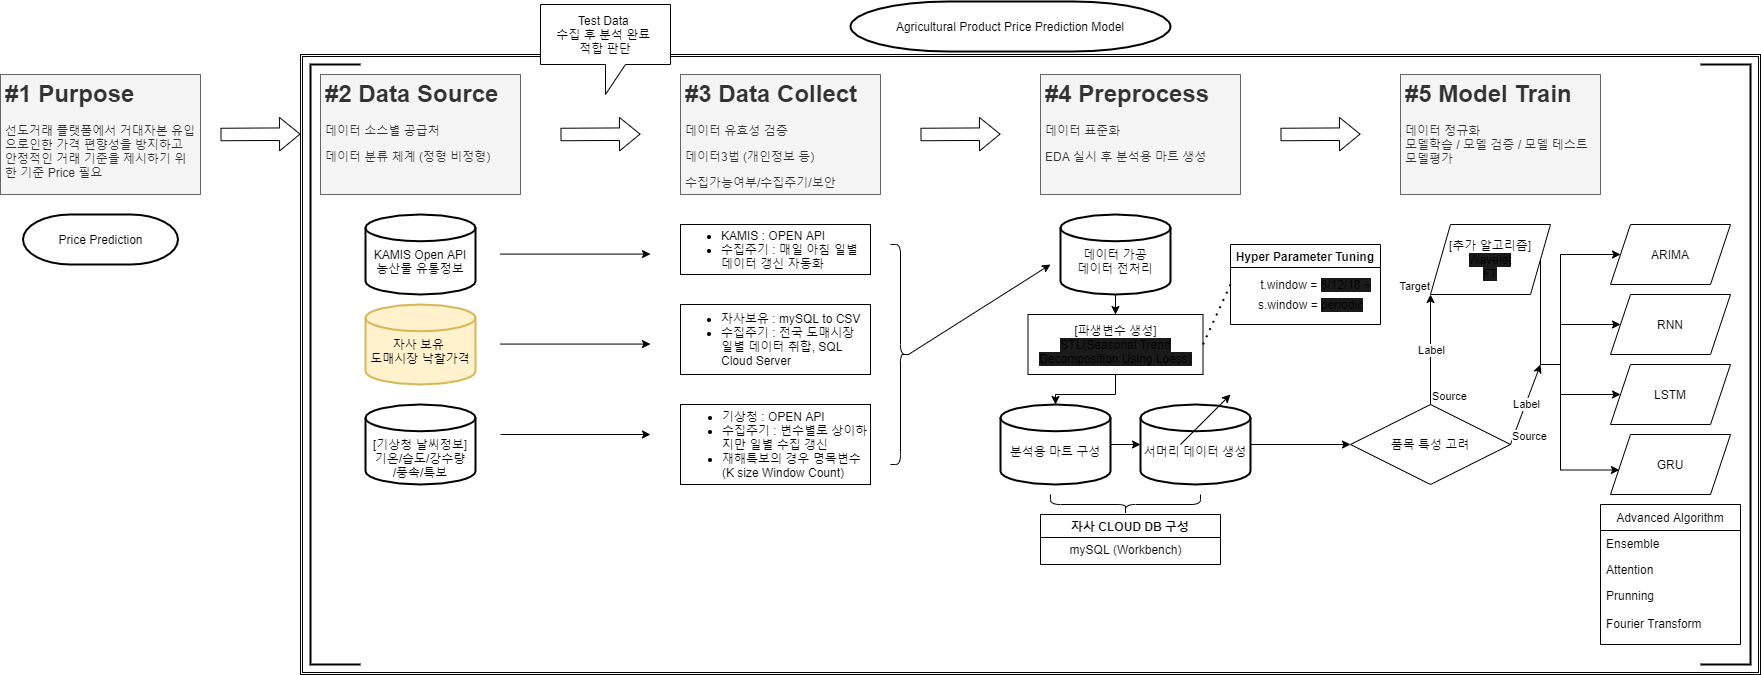

The diagram above was exported from draw.io. Its source (the exported page's mxGraphModel, read from the mxfile embedded in the PNG):
<mxGraphModel dx="2942" dy="2004" grid="1" gridSize="10" guides="1" tooltips="1" connect="1" arrows="1" fold="1" page="1" pageScale="1" pageWidth="1100" pageHeight="850" background="none" math="0" shadow="0">
  <root>
    <mxCell id="0" />
    <mxCell id="1" parent="0" />
    <mxCell id="tNpx7jzvRKUiA993KeqK-80" value="" style="shape=ext;double=1;rounded=0;whiteSpace=wrap;html=1;" parent="1" vertex="1">
      <mxGeometry x="300" y="-60" width="1460" height="620" as="geometry" />
    </mxCell>
    <mxCell id="tNpx7jzvRKUiA993KeqK-1" value="Agricultural Product Price Prediction Model" style="strokeWidth=2;html=1;shape=mxgraph.flowchart.terminator;whiteSpace=wrap;" parent="1" vertex="1">
      <mxGeometry x="850" y="-113" width="320" height="50" as="geometry" />
    </mxCell>
    <mxCell id="tNpx7jzvRKUiA993KeqK-3" value="&lt;br&gt;KAMIS Open API&lt;br&gt;농산물 유통정보" style="strokeWidth=2;html=1;shape=mxgraph.flowchart.database;whiteSpace=wrap;" parent="1" vertex="1">
      <mxGeometry x="365" y="100" width="110" height="80" as="geometry" />
    </mxCell>
    <mxCell id="tNpx7jzvRKUiA993KeqK-4" value="&lt;br&gt;자사 보유&amp;nbsp;&lt;br&gt;도매시장 낙찰가격" style="strokeWidth=2;html=1;shape=mxgraph.flowchart.database;whiteSpace=wrap;fillColor=#fff2cc;strokeColor=#d6b656;" parent="1" vertex="1">
      <mxGeometry x="365" y="190" width="110" height="80" as="geometry" />
    </mxCell>
    <mxCell id="tNpx7jzvRKUiA993KeqK-5" value="&lt;h1&gt;#1 Purpose&lt;/h1&gt;&lt;p&gt;선도거래 플랫폼에서 거대자본 유입으로인한 가격 편향성을 방지하고 안정적인 거래 기준을 제시하기 위한 기준 Price 필요&lt;/p&gt;" style="text;html=1;strokeColor=#666666;fillColor=#f5f5f5;spacing=5;spacingTop=-20;whiteSpace=wrap;overflow=hidden;rounded=0;fontColor=#333333;" parent="1" vertex="1">
      <mxGeometry y="-40" width="200" height="120" as="geometry" />
    </mxCell>
    <mxCell id="tNpx7jzvRKUiA993KeqK-6" value="&lt;h1&gt;#2 Data Source&lt;/h1&gt;&lt;p&gt;데이터 소스별 공급처&lt;/p&gt;&lt;p&gt;데이터 분류 체계 (정형 비정형)&lt;/p&gt;" style="text;html=1;strokeColor=#666666;fillColor=#f5f5f5;spacing=5;spacingTop=-20;whiteSpace=wrap;overflow=hidden;rounded=0;fontColor=#333333;" parent="1" vertex="1">
      <mxGeometry x="320" y="-40" width="200" height="120" as="geometry" />
    </mxCell>
    <mxCell id="tNpx7jzvRKUiA993KeqK-7" value="" style="shape=flexArrow;endArrow=classic;html=1;width=12.5;endSize=6.5;" parent="1" edge="1">
      <mxGeometry width="50" height="50" relative="1" as="geometry">
        <mxPoint x="220" y="20" as="sourcePoint" />
        <mxPoint x="300" y="19.58" as="targetPoint" />
      </mxGeometry>
    </mxCell>
    <mxCell id="tNpx7jzvRKUiA993KeqK-8" value="" style="shape=flexArrow;endArrow=classic;html=1;width=12.5;endSize=6.5;" parent="1" edge="1">
      <mxGeometry width="50" height="50" relative="1" as="geometry">
        <mxPoint x="560" y="20" as="sourcePoint" />
        <mxPoint x="640" y="19.580000000000226" as="targetPoint" />
      </mxGeometry>
    </mxCell>
    <mxCell id="tNpx7jzvRKUiA993KeqK-9" value="&lt;h1&gt;#3 Data Collect&lt;/h1&gt;&lt;p&gt;데이터 유효성 검증&lt;/p&gt;&lt;p&gt;데이터3법 (개인정보 등)&lt;/p&gt;&lt;p&gt;수집가능여부/수집주기/보안&lt;/p&gt;" style="text;html=1;strokeColor=#666666;fillColor=#f5f5f5;spacing=5;spacingTop=-20;whiteSpace=wrap;overflow=hidden;rounded=0;fontColor=#333333;" parent="1" vertex="1">
      <mxGeometry x="680" y="-40" width="200" height="120" as="geometry" />
    </mxCell>
    <mxCell id="tNpx7jzvRKUiA993KeqK-10" value="&lt;br&gt;&lt;br&gt;[기상청 날씨정보]&lt;br&gt;기온/습도/강수량&lt;br&gt;/풍속/특보" style="strokeWidth=2;html=1;shape=mxgraph.flowchart.database;whiteSpace=wrap;" parent="1" vertex="1">
      <mxGeometry x="365" y="290" width="110" height="80" as="geometry" />
    </mxCell>
    <mxCell id="tNpx7jzvRKUiA993KeqK-18" value="&lt;div style=&quot;text-align: left&quot;&gt;&lt;ul&gt;&lt;li&gt;&lt;span&gt;KAMIS : OPEN API&lt;/span&gt;&lt;/li&gt;&lt;li&gt;&lt;span&gt;수집주기 : 매일 아침 일별 데이터 갱신 자동화&lt;/span&gt;&lt;/li&gt;&lt;/ul&gt;&lt;/div&gt;" style="rounded=0;whiteSpace=wrap;html=1;" parent="1" vertex="1">
      <mxGeometry x="680" y="110" width="190" height="50" as="geometry" />
    </mxCell>
    <mxCell id="tNpx7jzvRKUiA993KeqK-19" value="&lt;ul&gt;&lt;li style=&quot;text-align: left&quot;&gt;자사보유 : mySQL to CSV&lt;/li&gt;&lt;li style=&quot;text-align: left&quot;&gt;수집주기 : 전국 도매시장 일별 데이터 취합, SQL Cloud Server&lt;/li&gt;&lt;/ul&gt;" style="rounded=0;whiteSpace=wrap;html=1;" parent="1" vertex="1">
      <mxGeometry x="680" y="190" width="190" height="70" as="geometry" />
    </mxCell>
    <mxCell id="tNpx7jzvRKUiA993KeqK-20" value="&lt;ul&gt;&lt;li&gt;기상청 : OPEN API&lt;/li&gt;&lt;li&gt;수집주기 : 변수별로 상이하지만 일별 수집 갱신&lt;/li&gt;&lt;li&gt;재해특보의 경우 명목변수(K size Window Count)&lt;/li&gt;&lt;/ul&gt;" style="rounded=0;whiteSpace=wrap;html=1;align=left;" parent="1" vertex="1">
      <mxGeometry x="680" y="290" width="190" height="80" as="geometry" />
    </mxCell>
    <mxCell id="tNpx7jzvRKUiA993KeqK-21" value="" style="endArrow=classic;html=1;" parent="1" edge="1">
      <mxGeometry width="50" height="50" relative="1" as="geometry">
        <mxPoint x="500" y="139.57999999999998" as="sourcePoint" />
        <mxPoint x="650" y="139.57999999999998" as="targetPoint" />
      </mxGeometry>
    </mxCell>
    <mxCell id="tNpx7jzvRKUiA993KeqK-22" value="" style="endArrow=classic;html=1;" parent="1" edge="1">
      <mxGeometry width="50" height="50" relative="1" as="geometry">
        <mxPoint x="500" y="229.58" as="sourcePoint" />
        <mxPoint x="650" y="229.58" as="targetPoint" />
      </mxGeometry>
    </mxCell>
    <mxCell id="tNpx7jzvRKUiA993KeqK-23" value="" style="endArrow=classic;html=1;" parent="1" edge="1">
      <mxGeometry width="50" height="50" relative="1" as="geometry">
        <mxPoint x="500" y="320" as="sourcePoint" />
        <mxPoint x="650" y="320" as="targetPoint" />
      </mxGeometry>
    </mxCell>
    <mxCell id="tNpx7jzvRKUiA993KeqK-24" value="" style="shape=flexArrow;endArrow=classic;html=1;width=12.5;endSize=6.5;" parent="1" edge="1">
      <mxGeometry width="50" height="50" relative="1" as="geometry">
        <mxPoint x="920" y="20.000000000000227" as="sourcePoint" />
        <mxPoint x="1000" y="19.580000000000155" as="targetPoint" />
      </mxGeometry>
    </mxCell>
    <mxCell id="tNpx7jzvRKUiA993KeqK-25" value="&lt;h1&gt;#4 Preprocess&lt;/h1&gt;&lt;p&gt;데이터 표준화&lt;/p&gt;&lt;p&gt;&lt;span&gt;EDA 실시 후 분석용 마트 생성&lt;/span&gt;&lt;/p&gt;" style="text;html=1;strokeColor=#666666;fillColor=#f5f5f5;spacing=5;spacingTop=-20;whiteSpace=wrap;overflow=hidden;rounded=0;fontColor=#333333;" parent="1" vertex="1">
      <mxGeometry x="1040" y="-40" width="200" height="120" as="geometry" />
    </mxCell>
    <mxCell id="tNpx7jzvRKUiA993KeqK-26" value="Test Data &lt;br&gt;수집 후 분석 완료 &lt;br&gt;적합 판단" style="shape=callout;whiteSpace=wrap;html=1;perimeter=calloutPerimeter;" parent="1" vertex="1">
      <mxGeometry x="540" y="-110" width="130" height="90" as="geometry" />
    </mxCell>
    <mxCell id="tNpx7jzvRKUiA993KeqK-31" style="edgeStyle=orthogonalEdgeStyle;rounded=0;orthogonalLoop=1;jettySize=auto;html=1;exitX=0.5;exitY=1;exitDx=0;exitDy=0;exitPerimeter=0;" parent="1" source="tNpx7jzvRKUiA993KeqK-27" target="tNpx7jzvRKUiA993KeqK-30" edge="1">
      <mxGeometry relative="1" as="geometry" />
    </mxCell>
    <mxCell id="tNpx7jzvRKUiA993KeqK-27" value="&lt;br&gt;데이터 가공&lt;br&gt;데이터 전처리" style="strokeWidth=2;html=1;shape=mxgraph.flowchart.database;whiteSpace=wrap;" parent="1" vertex="1">
      <mxGeometry x="1060" y="100" width="110" height="80" as="geometry" />
    </mxCell>
    <mxCell id="tNpx7jzvRKUiA993KeqK-28" value="" style="shape=curlyBracket;whiteSpace=wrap;html=1;rounded=1;flipH=1;" parent="1" vertex="1">
      <mxGeometry x="890" y="130" width="20" height="220" as="geometry" />
    </mxCell>
    <mxCell id="tNpx7jzvRKUiA993KeqK-29" value="" style="endArrow=classic;html=1;exitX=0.1;exitY=0.5;exitDx=0;exitDy=0;exitPerimeter=0;" parent="1" source="tNpx7jzvRKUiA993KeqK-28" edge="1">
      <mxGeometry width="50" height="50" relative="1" as="geometry">
        <mxPoint x="510" y="149.57999999999993" as="sourcePoint" />
        <mxPoint x="1050" y="150" as="targetPoint" />
      </mxGeometry>
    </mxCell>
    <mxCell id="tNpx7jzvRKUiA993KeqK-33" style="edgeStyle=orthogonalEdgeStyle;rounded=0;orthogonalLoop=1;jettySize=auto;html=1;exitX=0.5;exitY=1;exitDx=0;exitDy=0;entryX=0.5;entryY=0;entryDx=0;entryDy=0;entryPerimeter=0;" parent="1" source="tNpx7jzvRKUiA993KeqK-30" target="tNpx7jzvRKUiA993KeqK-32" edge="1">
      <mxGeometry relative="1" as="geometry" />
    </mxCell>
    <mxCell id="tNpx7jzvRKUiA993KeqK-30" value="[파생변수 생성]&lt;br&gt;&lt;span style=&quot;background-color: rgb(26 , 26 , 26)&quot;&gt;STL(Seasonal Trend Decomposition Using Loess)&lt;/span&gt;" style="rounded=0;whiteSpace=wrap;html=1;" parent="1" vertex="1">
      <mxGeometry x="1027.5" y="200" width="175" height="60" as="geometry" />
    </mxCell>
    <mxCell id="tNpx7jzvRKUiA993KeqK-35" style="edgeStyle=orthogonalEdgeStyle;rounded=0;orthogonalLoop=1;jettySize=auto;html=1;exitX=1;exitY=0.5;exitDx=0;exitDy=0;exitPerimeter=0;entryX=0;entryY=0.5;entryDx=0;entryDy=0;entryPerimeter=0;" parent="1" source="tNpx7jzvRKUiA993KeqK-32" target="tNpx7jzvRKUiA993KeqK-34" edge="1">
      <mxGeometry relative="1" as="geometry" />
    </mxCell>
    <mxCell id="tNpx7jzvRKUiA993KeqK-32" value="&lt;br&gt;분석용 마트 구성" style="strokeWidth=2;html=1;shape=mxgraph.flowchart.database;whiteSpace=wrap;" parent="1" vertex="1">
      <mxGeometry x="1000" y="290" width="110" height="80" as="geometry" />
    </mxCell>
    <mxCell id="tNpx7jzvRKUiA993KeqK-34" value="&lt;br&gt;서머리 데이터 생성" style="strokeWidth=2;html=1;shape=mxgraph.flowchart.database;whiteSpace=wrap;" parent="1" vertex="1">
      <mxGeometry x="1140" y="290" width="110" height="80" as="geometry" />
    </mxCell>
    <mxCell id="tNpx7jzvRKUiA993KeqK-36" value="" style="shape=curlyBracket;whiteSpace=wrap;html=1;rounded=1;flipH=1;rotation=90;" parent="1" vertex="1">
      <mxGeometry x="1115" y="315" width="20" height="150" as="geometry" />
    </mxCell>
    <mxCell id="tNpx7jzvRKUiA993KeqK-37" value="" style="shape=flexArrow;endArrow=classic;html=1;width=12.5;endSize=6.5;" parent="1" edge="1">
      <mxGeometry width="50" height="50" relative="1" as="geometry">
        <mxPoint x="1280" y="20.000000000000227" as="sourcePoint" />
        <mxPoint x="1360" y="19.580000000000155" as="targetPoint" />
      </mxGeometry>
    </mxCell>
    <mxCell id="tNpx7jzvRKUiA993KeqK-38" value="&lt;h1&gt;#5 Model Train&lt;/h1&gt;&lt;div&gt;데이터 정규화&lt;/div&gt;&lt;div&gt;모델학습 / 모델 검증 / 모델 테스트&lt;/div&gt;&lt;div&gt;모델평가&amp;nbsp;&lt;/div&gt;" style="text;html=1;strokeColor=#666666;fillColor=#f5f5f5;spacing=5;spacingTop=-20;whiteSpace=wrap;overflow=hidden;rounded=0;fontColor=#333333;" parent="1" vertex="1">
      <mxGeometry x="1400" y="-40" width="200" height="120" as="geometry" />
    </mxCell>
    <mxCell id="tNpx7jzvRKUiA993KeqK-39" value="Hyper Parameter Tuning" style="swimlane;" parent="1" vertex="1">
      <mxGeometry x="1230" y="130" width="150" height="80" as="geometry" />
    </mxCell>
    <mxCell id="tNpx7jzvRKUiA993KeqK-40" value="t.window = &lt;span style=&quot;background-color: rgb(26 , 26 , 26)&quot;&gt;6/12/18 ~&lt;/span&gt;" style="text;html=1;align=center;verticalAlign=middle;resizable=0;points=[];autosize=1;strokeColor=none;" parent="tNpx7jzvRKUiA993KeqK-39" vertex="1">
      <mxGeometry x="20" y="30" width="130" height="20" as="geometry" />
    </mxCell>
    <mxCell id="tNpx7jzvRKUiA993KeqK-41" value="s.window = &lt;span style=&quot;background-color: rgb(26 , 26 , 26)&quot;&gt;periodic&lt;/span&gt;" style="text;html=1;align=center;verticalAlign=middle;resizable=0;points=[];autosize=1;strokeColor=none;" parent="tNpx7jzvRKUiA993KeqK-39" vertex="1">
      <mxGeometry x="20" y="50" width="120" height="20" as="geometry" />
    </mxCell>
    <mxCell id="tNpx7jzvRKUiA993KeqK-42" value="" style="endArrow=none;dashed=1;html=1;dashPattern=1 3;strokeWidth=2;entryX=0;entryY=0.5;entryDx=0;entryDy=0;exitX=1;exitY=0.5;exitDx=0;exitDy=0;" parent="1" source="tNpx7jzvRKUiA993KeqK-30" target="tNpx7jzvRKUiA993KeqK-39" edge="1">
      <mxGeometry width="50" height="50" relative="1" as="geometry">
        <mxPoint x="1160" y="340" as="sourcePoint" />
        <mxPoint x="1280" y="180.00000000000023" as="targetPoint" />
      </mxGeometry>
    </mxCell>
    <mxCell id="tNpx7jzvRKUiA993KeqK-43" value="자사 CLOUD DB 구성" style="swimlane;" parent="1" vertex="1">
      <mxGeometry x="1040" y="400" width="180" height="50" as="geometry" />
    </mxCell>
    <mxCell id="tNpx7jzvRKUiA993KeqK-44" value="mySQL (Workbench)" style="text;html=1;align=center;verticalAlign=middle;resizable=0;points=[];autosize=1;strokeColor=none;" parent="tNpx7jzvRKUiA993KeqK-43" vertex="1">
      <mxGeometry x="20" y="25" width="130" height="20" as="geometry" />
    </mxCell>
    <mxCell id="tNpx7jzvRKUiA993KeqK-47" value="ARIMA" style="shape=parallelogram;perimeter=parallelogramPerimeter;whiteSpace=wrap;html=1;fixedSize=1;" parent="1" vertex="1">
      <mxGeometry x="1610" y="110" width="120" height="60" as="geometry" />
    </mxCell>
    <mxCell id="tNpx7jzvRKUiA993KeqK-48" value="RNN" style="shape=parallelogram;perimeter=parallelogramPerimeter;whiteSpace=wrap;html=1;fixedSize=1;" parent="1" vertex="1">
      <mxGeometry x="1610" y="180" width="120" height="60" as="geometry" />
    </mxCell>
    <mxCell id="tNpx7jzvRKUiA993KeqK-49" value="LSTM" style="shape=parallelogram;perimeter=parallelogramPerimeter;whiteSpace=wrap;html=1;fixedSize=1;" parent="1" vertex="1">
      <mxGeometry x="1610" y="250" width="120" height="60" as="geometry" />
    </mxCell>
    <mxCell id="tNpx7jzvRKUiA993KeqK-50" value="GRU" style="shape=parallelogram;perimeter=parallelogramPerimeter;whiteSpace=wrap;html=1;fixedSize=1;" parent="1" vertex="1">
      <mxGeometry x="1610" y="320" width="120" height="60" as="geometry" />
    </mxCell>
    <mxCell id="tNpx7jzvRKUiA993KeqK-56" style="edgeStyle=orthogonalEdgeStyle;rounded=0;orthogonalLoop=1;jettySize=auto;html=1;exitX=1;exitY=0.5;exitDx=0;exitDy=0;" parent="1" source="tNpx7jzvRKUiA993KeqK-51" target="tNpx7jzvRKUiA993KeqK-47" edge="1">
      <mxGeometry relative="1" as="geometry">
        <Array as="points">
          <mxPoint x="1540" y="250" />
          <mxPoint x="1560" y="250" />
          <mxPoint x="1560" y="140" />
        </Array>
      </mxGeometry>
    </mxCell>
    <mxCell id="tNpx7jzvRKUiA993KeqK-57" style="edgeStyle=orthogonalEdgeStyle;rounded=0;orthogonalLoop=1;jettySize=auto;html=1;exitX=1;exitY=0.5;exitDx=0;exitDy=0;entryX=0;entryY=0.5;entryDx=0;entryDy=0;" parent="1" source="tNpx7jzvRKUiA993KeqK-51" target="tNpx7jzvRKUiA993KeqK-48" edge="1">
      <mxGeometry relative="1" as="geometry">
        <Array as="points">
          <mxPoint x="1540" y="250" />
          <mxPoint x="1560" y="250" />
          <mxPoint x="1560" y="210" />
        </Array>
      </mxGeometry>
    </mxCell>
    <mxCell id="tNpx7jzvRKUiA993KeqK-58" style="edgeStyle=orthogonalEdgeStyle;rounded=0;orthogonalLoop=1;jettySize=auto;html=1;exitX=1;exitY=0.5;exitDx=0;exitDy=0;entryX=0;entryY=0.5;entryDx=0;entryDy=0;" parent="1" source="tNpx7jzvRKUiA993KeqK-51" target="tNpx7jzvRKUiA993KeqK-49" edge="1">
      <mxGeometry relative="1" as="geometry">
        <Array as="points">
          <mxPoint x="1540" y="250" />
          <mxPoint x="1560" y="250" />
          <mxPoint x="1560" y="280" />
        </Array>
      </mxGeometry>
    </mxCell>
    <mxCell id="tNpx7jzvRKUiA993KeqK-59" style="edgeStyle=orthogonalEdgeStyle;rounded=0;orthogonalLoop=1;jettySize=auto;html=1;exitX=1;exitY=0.5;exitDx=0;exitDy=0;entryX=0.074;entryY=0.592;entryDx=0;entryDy=0;entryPerimeter=0;" parent="1" source="tNpx7jzvRKUiA993KeqK-51" target="tNpx7jzvRKUiA993KeqK-50" edge="1">
      <mxGeometry relative="1" as="geometry">
        <Array as="points">
          <mxPoint x="1540" y="250" />
          <mxPoint x="1560" y="250" />
          <mxPoint x="1560" y="356" />
        </Array>
      </mxGeometry>
    </mxCell>
    <mxCell id="tNpx7jzvRKUiA993KeqK-51" value="[추가 알고리즘]&lt;br&gt;&lt;span style=&quot;background-color: rgb(26 , 26 , 26)&quot;&gt;Wavelet&lt;br&gt;FT&lt;/span&gt;" style="shape=parallelogram;perimeter=parallelogramPerimeter;whiteSpace=wrap;html=1;fixedSize=1;" parent="1" vertex="1">
      <mxGeometry x="1430" y="110" width="120" height="70" as="geometry" />
    </mxCell>
    <mxCell id="tNpx7jzvRKUiA993KeqK-52" value="품목 특성 고려" style="rhombus;whiteSpace=wrap;html=1;" parent="1" vertex="1">
      <mxGeometry x="1350" y="290" width="160" height="80" as="geometry" />
    </mxCell>
    <mxCell id="tNpx7jzvRKUiA993KeqK-53" value="" style="endArrow=classic;html=1;entryX=0;entryY=0.5;entryDx=0;entryDy=0;entryPerimeter=0;exitX=1;exitY=0.5;exitDx=0;exitDy=0;exitPerimeter=0;" parent="1" source="tNpx7jzvRKUiA993KeqK-34" target="tNpx7jzvRKUiA993KeqK-52" edge="1">
      <mxGeometry width="50" height="50" relative="1" as="geometry">
        <mxPoint x="1180" y="330" as="sourcePoint" />
        <mxPoint x="1230" y="280" as="targetPoint" />
      </mxGeometry>
    </mxCell>
    <mxCell id="tNpx7jzvRKUiA993KeqK-54" value="" style="endArrow=classic;html=1;" parent="1" edge="1">
      <mxGeometry width="50" height="50" relative="1" as="geometry">
        <mxPoint x="1180" y="330" as="sourcePoint" />
        <mxPoint x="1230" y="280" as="targetPoint" />
      </mxGeometry>
    </mxCell>
    <mxCell id="tNpx7jzvRKUiA993KeqK-61" value="" style="endArrow=classic;html=1;exitX=0.5;exitY=0;exitDx=0;exitDy=0;" parent="1" source="tNpx7jzvRKUiA993KeqK-52" edge="1">
      <mxGeometry relative="1" as="geometry">
        <mxPoint x="1380" y="270" as="sourcePoint" />
        <mxPoint x="1430" y="180" as="targetPoint" />
      </mxGeometry>
    </mxCell>
    <mxCell id="tNpx7jzvRKUiA993KeqK-62" value="Label" style="edgeLabel;resizable=0;html=1;align=center;verticalAlign=middle;" parent="tNpx7jzvRKUiA993KeqK-61" connectable="0" vertex="1">
      <mxGeometry relative="1" as="geometry" />
    </mxCell>
    <mxCell id="tNpx7jzvRKUiA993KeqK-63" value="Source" style="edgeLabel;resizable=0;html=1;align=left;verticalAlign=bottom;" parent="tNpx7jzvRKUiA993KeqK-61" connectable="0" vertex="1">
      <mxGeometry x="-1" relative="1" as="geometry" />
    </mxCell>
    <mxCell id="tNpx7jzvRKUiA993KeqK-64" value="Target" style="edgeLabel;resizable=0;html=1;align=right;verticalAlign=bottom;" parent="tNpx7jzvRKUiA993KeqK-61" connectable="0" vertex="1">
      <mxGeometry x="1" relative="1" as="geometry" />
    </mxCell>
    <mxCell id="tNpx7jzvRKUiA993KeqK-66" value="" style="endArrow=classic;html=1;exitX=1;exitY=0.5;exitDx=0;exitDy=0;" parent="1" source="tNpx7jzvRKUiA993KeqK-52" edge="1">
      <mxGeometry relative="1" as="geometry">
        <mxPoint x="1260" y="190" as="sourcePoint" />
        <mxPoint x="1540" y="250" as="targetPoint" />
      </mxGeometry>
    </mxCell>
    <mxCell id="tNpx7jzvRKUiA993KeqK-67" value="Label" style="edgeLabel;resizable=0;html=1;align=center;verticalAlign=middle;" parent="tNpx7jzvRKUiA993KeqK-66" connectable="0" vertex="1">
      <mxGeometry relative="1" as="geometry" />
    </mxCell>
    <mxCell id="tNpx7jzvRKUiA993KeqK-68" value="Source" style="edgeLabel;resizable=0;html=1;align=left;verticalAlign=bottom;" parent="tNpx7jzvRKUiA993KeqK-66" connectable="0" vertex="1">
      <mxGeometry x="-1" relative="1" as="geometry" />
    </mxCell>
    <mxCell id="tNpx7jzvRKUiA993KeqK-70" value="Advanced Algorithm" style="swimlane;fontStyle=0;childLayout=stackLayout;horizontal=1;startSize=26;horizontalStack=0;resizeParent=1;resizeParentMax=0;resizeLast=0;collapsible=1;marginBottom=0;" parent="1" vertex="1">
      <mxGeometry x="1600" y="390" width="140" height="140" as="geometry" />
    </mxCell>
    <mxCell id="tNpx7jzvRKUiA993KeqK-71" value="Ensemble" style="text;strokeColor=none;fillColor=none;align=left;verticalAlign=top;spacingLeft=4;spacingRight=4;overflow=hidden;rotatable=0;points=[[0,0.5],[1,0.5]];portConstraint=eastwest;" parent="tNpx7jzvRKUiA993KeqK-70" vertex="1">
      <mxGeometry y="26" width="140" height="26" as="geometry" />
    </mxCell>
    <mxCell id="tNpx7jzvRKUiA993KeqK-72" value="Attention" style="text;strokeColor=none;fillColor=none;align=left;verticalAlign=top;spacingLeft=4;spacingRight=4;overflow=hidden;rotatable=0;points=[[0,0.5],[1,0.5]];portConstraint=eastwest;" parent="tNpx7jzvRKUiA993KeqK-70" vertex="1">
      <mxGeometry y="52" width="140" height="26" as="geometry" />
    </mxCell>
    <mxCell id="tNpx7jzvRKUiA993KeqK-73" value="Prunning &#10;&#10;Fourier Transform&#10;&#10;" style="text;strokeColor=none;fillColor=none;align=left;verticalAlign=top;spacingLeft=4;spacingRight=4;overflow=hidden;rotatable=0;points=[[0,0.5],[1,0.5]];portConstraint=eastwest;" parent="tNpx7jzvRKUiA993KeqK-70" vertex="1">
      <mxGeometry y="78" width="140" height="62" as="geometry" />
    </mxCell>
    <mxCell id="tNpx7jzvRKUiA993KeqK-77" value="" style="strokeWidth=2;html=1;shape=mxgraph.flowchart.annotation_1;align=left;pointerEvents=1;" parent="1" vertex="1">
      <mxGeometry x="310" y="-50" width="50" height="600" as="geometry" />
    </mxCell>
    <mxCell id="tNpx7jzvRKUiA993KeqK-78" value="" style="strokeWidth=2;html=1;shape=mxgraph.flowchart.annotation_1;align=left;pointerEvents=1;rotation=-180;" parent="1" vertex="1">
      <mxGeometry x="1700" y="-50" width="50" height="600" as="geometry" />
    </mxCell>
    <mxCell id="tNpx7jzvRKUiA993KeqK-79" value="Price Prediction" style="strokeWidth=2;html=1;shape=mxgraph.flowchart.terminator;whiteSpace=wrap;" parent="1" vertex="1">
      <mxGeometry x="22.5" y="100" width="155" height="50" as="geometry" />
    </mxCell>
  </root>
</mxGraphModel>